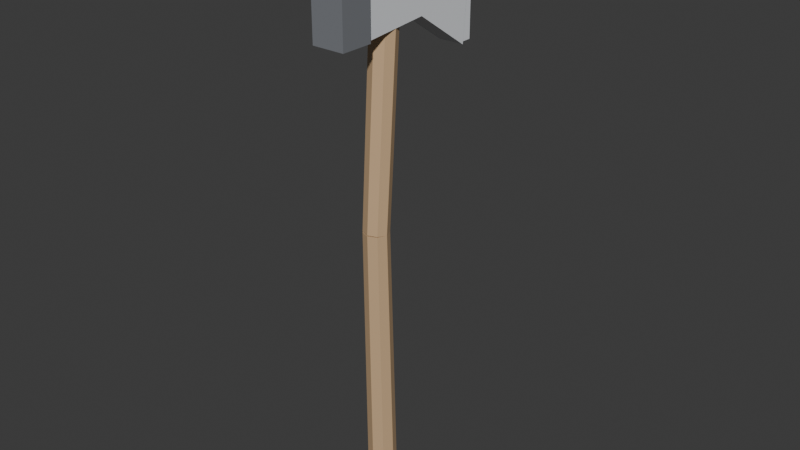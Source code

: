 # Source: Axe_1.blend  (saved by Blender 5.2.45; exported with 4.5.12 LTS)
import bpy
from mathutils import Matrix  # noqa: F401  (used for matrix-valued properties, if any)

bpy.ops.wm.read_factory_settings(use_empty=True)
scene = bpy.context.scene
scene.name = 'Scene'

# ---- collections
col_collection = bpy.data.collections.new('Collection'); scene.collection.children.link(col_collection)

# ---- materials (node trees are filled in below, after node groups)
mat_m_wood = bpy.data.materials.new('M_Wood')
mat_m_wood.diffuse_color = (0.62, 0.42, 0.24, 1.0)
mat_m_wooddark = bpy.data.materials.new('M_WoodDark')
mat_m_wooddark.diffuse_color = (0.36, 0.23, 0.14, 1.0)
mat_m_steel = bpy.data.materials.new('M_Steel')
mat_m_steel.diffuse_color = (0.8, 0.82, 0.85, 1.0)
mat_m_metaldark = bpy.data.materials.new('M_MetalDark')
mat_m_metaldark.diffuse_color = (0.2, 0.21, 0.23, 1.0)

# ---- material node trees
mat_m_wood.use_nodes = True; mat_m_wood.node_tree.nodes.clear()
_N = mat_m_wood.node_tree.nodes; _L = mat_m_wood.node_tree.links
n0 = _N.new('ShaderNodeBsdfPrincipled'); n0.name = 'Principled BSDF'; n0.location = (-200, 100)
n0.inputs[0].default_value = (0.62, 0.42, 0.24, 1.0)
n0.inputs[10].default_value = 0.005
n1 = _N.new('ShaderNodeOutputMaterial'); n1.name = 'Material Output'; n1.location = (200, 100)
_L.new(n0.outputs[0], n1.inputs[0])
n1.is_active_output = True
mat_m_wooddark.use_nodes = True; mat_m_wooddark.node_tree.nodes.clear()
_N = mat_m_wooddark.node_tree.nodes; _L = mat_m_wooddark.node_tree.links
n0 = _N.new('ShaderNodeBsdfPrincipled'); n0.name = 'Principled BSDF'; n0.location = (-200, 100)
n0.inputs[0].default_value = (0.36, 0.23, 0.14, 1.0)
n0.inputs[10].default_value = 0.005
n1 = _N.new('ShaderNodeOutputMaterial'); n1.name = 'Material Output'; n1.location = (200, 100)
_L.new(n0.outputs[0], n1.inputs[0])
n1.is_active_output = True
mat_m_steel.use_nodes = True; mat_m_steel.node_tree.nodes.clear()
_N = mat_m_steel.node_tree.nodes; _L = mat_m_steel.node_tree.links
n0 = _N.new('ShaderNodeBsdfPrincipled'); n0.name = 'Principled BSDF'; n0.location = (-200, 100)
n0.inputs[0].default_value = (0.8, 0.82, 0.85, 1.0)
n0.inputs[10].default_value = 0.005
n1 = _N.new('ShaderNodeOutputMaterial'); n1.name = 'Material Output'; n1.location = (200, 100)
_L.new(n0.outputs[0], n1.inputs[0])
n1.is_active_output = True
mat_m_metaldark.use_nodes = True; mat_m_metaldark.node_tree.nodes.clear()
_N = mat_m_metaldark.node_tree.nodes; _L = mat_m_metaldark.node_tree.links
n0 = _N.new('ShaderNodeBsdfPrincipled'); n0.name = 'Principled BSDF'; n0.location = (-200, 100)
n0.inputs[0].default_value = (0.2, 0.21, 0.23, 1.0)
n0.inputs[10].default_value = 0.005
n1 = _N.new('ShaderNodeOutputMaterial'); n1.name = 'Material Output'; n1.location = (200, 100)
_L.new(n0.outputs[0], n1.inputs[0])
n1.is_active_output = True

# ---- world
world_world = bpy.data.worlds.new('World'); scene.world = world_world
world_world.use_nodes = True; world_world.node_tree.nodes.clear()
_N = world_world.node_tree.nodes; _L = world_world.node_tree.links
n0 = _N.new('ShaderNodeOutputWorld'); n0.name = 'World Output'; n0.location = (200, 100)
n1 = _N.new('ShaderNodeBackground'); n1.name = 'Background'; n1.location = (-200, 100)
n1.inputs[0].default_value = (0.05088, 0.05088, 0.05088, 1.0)
_L.new(n1.outputs[0], n0.inputs[0])
n0.is_active_output = True
world_world.color = (0.05088, 0.05088, 0.05088)
world_world.sun_shadow_jitter_overblur = 0.0

# ---- meshes
me_axe_1_mesh = bpy.data.meshes.new('Axe_1_Mesh')
me_axe_1_mesh.from_pydata([(0.0, 0.02199, -0.1495), (0.0, 0.008995, 0.3004), (0.01556, 0.01555, -0.1497), (0.01344, 0.003432, 0.3003), (0.022, 0.0, -0.15), (0.019, -0.01, 0.3), (0.01556, -0.01555, -0.1503), (0.01344, -0.02343, 0.2997), (0.0, -0.02199, -0.1505), (0.0, -0.029, 0.2996), (-0.01556, -0.01555, -0.1503), (-0.01344, -0.02343, 0.2997), (-0.022, 0.0, -0.15), (-0.019, -0.01, 0.3), (-0.01556, 0.01555, -0.1497), (-0.01344, 0.003432, 0.3003), (0.0, 0.008959, 0.2988), (0.0, 0.03496, 0.6787), (0.01344, 0.003406, 0.2991), (0.01414, 0.02911, 0.6791), (0.019, -0.01, 0.3), (0.02, 0.015, 0.68), (0.01344, -0.02341, 0.3009), (0.01414, 0.0008884, 0.6809), (0.0, -0.02896, 0.3012), (0.0, -0.004957, 0.6813), (-0.01344, -0.02341, 0.3009), (-0.01414, 0.0008884, 0.6809), (-0.019, -0.01, 0.3), (-0.02, 0.015, 0.68), (-0.01344, 0.003406, 0.2991), (-0.01414, 0.02911, 0.6791), (0.0, 0.028, -0.17), (0.0, 0.028, -0.13), (0.0198, 0.0198, -0.17), (0.0198, 0.0198, -0.13), (0.028, 0.0, -0.17), (0.028, 0.0, -0.13), (0.0198, -0.0198, -0.17), (0.0198, -0.0198, -0.13), (0.0, -0.028, -0.17), (0.0, -0.028, -0.13), (-0.0198, -0.0198, -0.17), (-0.0198, -0.0198, -0.13), (-0.028, 0.0, -0.17), (-0.028, 0.0, -0.13), (-0.0198, 0.0198, -0.17), (-0.0198, 0.0198, -0.13), (-0.02, -0.06, 0.58), (0.02, -0.06, 0.58), (-0.02, 0.06, 0.59), (0.02, 0.06, 0.59), (-0.02, 0.15, 0.53), (0.02, 0.15, 0.53), (-0.02, 0.17, 0.75), (0.02, 0.17, 0.75), (-0.02, 0.06, 0.69), (0.02, 0.06, 0.69), (-0.02, -0.06, 0.7), (0.02, -0.06, 0.7), (-0.012, 0.156, 0.53), (-0.012, 0.156, 0.75), (-0.012, 0.176, 0.53), (-0.012, 0.176, 0.75), (0.012, 0.156, 0.53), (0.012, 0.156, 0.75), (0.012, 0.176, 0.53), (0.012, 0.176, 0.75), (-0.025, -0.095, 0.58), (-0.025, -0.095, 0.7), (-0.025, -0.045, 0.58), (-0.025, -0.045, 0.7), (0.025, -0.095, 0.58), (0.025, -0.095, 0.7), (0.025, -0.045, 0.58), (0.025, -0.045, 0.7)], [], [(0, 1, 3, 2), (2, 3, 5, 4), (4, 5, 7, 6), (6, 7, 9, 8), (8, 9, 11, 10), (10, 11, 13, 12), (3, 1, 15, 13, 11, 9, 7, 5), (12, 13, 15, 14), (14, 15, 1, 0), (0, 2, 4, 6, 8, 10, 12, 14), (16, 17, 19, 18), (18, 19, 21, 20), (20, 21, 23, 22), (22, 23, 25, 24), (24, 25, 27, 26), (26, 27, 29, 28), (19, 17, 31, 29, 27, 25, 23, 21), (28, 29, 31, 30), (30, 31, 17, 16), (16, 18, 20, 22, 24, 26, 28, 30), (32, 33, 35, 34), (34, 35, 37, 36), (36, 37, 39, 38), (38, 39, 41, 40), (40, 41, 43, 42), (42, 43, 45, 44), (35, 33, 47, 45, 43, 41, 39, 37), (44, 45, 47, 46), (46, 47, 33, 32), (32, 34, 36, 38, 40, 42, 44, 46), (58, 56, 54, 52, 50, 48), (49, 51, 53, 55, 57, 59), (48, 50, 51, 49), (50, 52, 53, 51), (52, 54, 55, 53), (54, 56, 57, 55), (56, 58, 59, 57), (58, 48, 49, 59), (60, 61, 63, 62), (62, 63, 67, 66), (66, 67, 65, 64), (64, 65, 61, 60), (62, 66, 64, 60), (67, 63, 61, 65), (68, 69, 71, 70), (70, 71, 75, 74), (74, 75, 73, 72), (72, 73, 69, 68), (70, 74, 72, 68), (75, 71, 69, 73)])
me_axe_1_mesh.polygons.foreach_set('material_index', [0, 0, 0, 0, 0, 0, 0, 0, 0, 0, 0, 0, 0, 0, 0, 0, 0, 0, 0, 0, 1, 1, 1, 1, 1, 1, 1, 1, 1, 1, 2, 2, 2, 2, 2, 2, 2, 2, 2, 2, 2, 2, 2, 2, 3, 3, 3, 3, 3, 3])
_uv = me_axe_1_mesh.uv_layers.new(name='UVMap')
_uv.uv.foreach_set('vector', [1.0, 0.5, 1.0, 1.0, 0.875, 1.0, 0.875, 0.5, 0.875, 0.5, 0.875, 1.0, 0.75, 1.0, 0.75, 0.5, 0.75, 0.5, 0.75, 1.0, 0.625, 1.0, 0.625, 0.5, 0.625, 0.5, 0.625, 1.0, 0.5, 1.0, 0.5, 0.5, 0.5, 0.5, 0.5, 1.0, 0.375, 1.0, 0.375, 0.5, 0.375, 0.5, 0.375, 1.0, 0.25, 1.0, 0.25, 0.5, 0.4197, 0.4197, 0.25, 0.49, 0.08029, 0.4197, 0.01, 0.25, 0.08029, 0.08029, 0.25, 0.01, 0.4197, 0.08029, 0.49, 0.25, 0.25, 0.5, 0.25, 1.0, 0.125, 1.0, 0.125, 0.5, 0.125, 0.5, 0.125, 1.0, 0.0, 1.0, 0.0, 0.5, 0.75, 0.49, 0.9197, 0.4197, 0.99, 0.25, 0.9197, 0.08029, 0.75, 0.01, 0.5803, 0.08029, 0.51, 0.25, 0.5803, 0.4197, 1.0, 0.5, 1.0, 1.0, 0.875, 1.0, 0.875, 0.5, 0.875, 0.5, 0.875, 1.0, 0.75, 1.0, 0.75, 0.5, 0.75, 0.5, 0.75, 1.0, 0.625, 1.0, 0.625, 0.5, 0.625, 0.5, 0.625, 1.0, 0.5, 1.0, 0.5, 0.5, 0.5, 0.5, 0.5, 1.0, 0.375, 1.0, 0.375, 0.5, 0.375, 0.5, 0.375, 1.0, 0.25, 1.0, 0.25, 0.5, 0.4197, 0.4197, 0.25, 0.49, 0.08029, 0.4197, 0.01, 0.25, 0.08029, 0.08029, 0.25, 0.01, 0.4197, 0.08029, 0.49, 0.25, 0.25, 0.5, 0.25, 1.0, 0.125, 1.0, 0.125, 0.5, 0.125, 0.5, 0.125, 1.0, 0.0, 1.0, 0.0, 0.5, 0.75, 0.49, 0.9197, 0.4197, 0.99, 0.25, 0.9197, 0.08029, 0.75, 0.01, 0.5803, 0.08029, 0.51, 0.25, 0.5803, 0.4197, 1.0, 0.5, 1.0, 1.0, 0.875, 1.0, 0.875, 0.5, 0.875, 0.5, 0.875, 1.0, 0.75, 1.0, 0.75, 0.5, 0.75, 0.5, 0.75, 1.0, 0.625, 1.0, 0.625, 0.5, 0.625, 0.5, 0.625, 1.0, 0.5, 1.0, 0.5, 0.5, 0.5, 0.5, 0.5, 1.0, 0.375, 1.0, 0.375, 0.5, 0.375, 0.5, 0.375, 1.0, 0.25, 1.0, 0.25, 0.5, 0.4197, 0.4197, 0.25, 0.49, 0.08029, 0.4197, 0.01, 0.25, 0.08029, 0.08029, 0.25, 0.01, 0.4197, 0.08029, 0.49, 0.25, 0.25, 0.5, 0.25, 1.0, 0.125, 1.0, 0.125, 0.5, 0.125, 0.5, 0.125, 1.0, 0.0, 1.0, 0.0, 0.5, 0.75, 0.49, 0.9197, 0.4197, 0.99, 0.25, 0.9197, 0.08029, 0.75, 0.01, 0.5803, 0.08029, 0.51, 0.25, 0.5803, 0.4197, 0.0, 0.0, 0.0, 0.0, 0.0, 0.0, 0.0, 0.0, 0.0, 0.0, 0.0, 0.0, 0.0, 0.0, 0.0, 0.0, 0.0, 0.0, 0.0, 0.0, 0.0, 0.0, 0.0, 0.0, 0.0, 0.0, 0.0, 0.0, 0.0, 0.0, 0.0, 0.0, 0.0, 0.0, 0.0, 0.0, 0.0, 0.0, 0.0, 0.0, 0.0, 0.0, 0.0, 0.0, 0.0, 0.0, 0.0, 0.0, 0.0, 0.0, 0.0, 0.0, 0.0, 0.0, 0.0, 0.0, 0.0, 0.0, 0.0, 0.0, 0.0, 0.0, 0.0, 0.0, 0.0, 0.0, 0.0, 0.0, 0.0, 0.0, 0.0, 0.0, 0.375, 0.0, 0.625, 0.0, 0.625, 0.25, 0.375, 0.25, 0.375, 0.25, 0.625, 0.25, 0.625, 0.5, 0.375, 0.5, 0.375, 0.5, 0.625, 0.5, 0.625, 0.75, 0.375, 0.75, 0.375, 0.75, 0.625, 0.75, 0.625, 1.0, 0.375, 1.0, 0.125, 0.5, 0.375, 0.5, 0.375, 0.75, 0.125, 0.75, 0.625, 0.5, 0.875, 0.5, 0.875, 0.75, 0.625, 0.75, 0.375, 0.0, 0.625, 0.0, 0.625, 0.25, 0.375, 0.25, 0.375, 0.25, 0.625, 0.25, 0.625, 0.5, 0.375, 0.5, 0.375, 0.5, 0.625, 0.5, 0.625, 0.75, 0.375, 0.75, 0.375, 0.75, 0.625, 0.75, 0.625, 1.0, 0.375, 1.0, 0.125, 0.5, 0.375, 0.5, 0.375, 0.75, 0.125, 0.75, 0.625, 0.5, 0.875, 0.5, 0.875, 0.75, 0.625, 0.75])
me_axe_1_mesh.materials.append(mat_m_wood)
me_axe_1_mesh.materials.append(mat_m_wooddark)
me_axe_1_mesh.materials.append(mat_m_steel)
me_axe_1_mesh.materials.append(mat_m_metaldark)
me_axe_1_mesh.update()

# ---- objects
ob_axe_1_mesh = bpy.data.objects.new('Axe_1_Mesh', me_axe_1_mesh)

# ---- transforms, parenting, visibility, modifiers, constraints
ob_axe_1_mesh.location = (0.0, 0.0, 0.0)
ob_axe_1_mesh.rotation_mode = 'QUATERNION'
ob_axe_1_mesh.rotation_quaternion = (1.0, 0.0, 0.0, 0.0)

# ---- collection membership
col_collection.objects.link(ob_axe_1_mesh)

# ---- scene / render settings (as saved in the file)
scene.frame_start = 1; scene.frame_end = 250; scene.frame_set(1)
scene.render.engine = 'BLENDER_EEVEE_NEXT'
scene.render.bake_bias = 0.0
scene.render.bake_samples = 0
scene.render.compositor_device = 'GPU'
scene.eevee.use_volume_custom_range = False
scene.eevee.fast_gi_thickness_near = 0.1
scene.eevee.fast_gi_thickness_far = 0.0
scene.eevee.ray_tracing_options.screen_trace_thickness = 0.1
bpy.context.view_layer.update()

# ---- added for rendering (the .blend has no active camera and no usable light): camera, sun
cam_auto = bpy.data.cameras.new('AutoCamera')
cam_auto.lens = 50.0
cam_auto.sensor_width = 36.0
cam_auto.clip_end = 1000.0
ob_auto_camera = bpy.data.objects.new('AutoCamera', cam_auto)
scene.collection.objects.link(ob_auto_camera)
ob_auto_camera.location = (0.888879, -1.02615, 1.0011)
ob_auto_camera.rotation_euler = (1.09748, -7.21219e-08, 0.694738)
scene.camera = ob_auto_camera
light_auto_sun = bpy.data.lights.new('AutoSun', 'SUN')
light_auto_sun.energy = 3.0
light_auto_sun.angle = 0.0523599
ob_auto_sun = bpy.data.objects.new('AutoSun', light_auto_sun)
scene.collection.objects.link(ob_auto_sun)
ob_auto_sun.rotation_euler = (0.872665, 0.174533, 0.523599)
bpy.context.view_layer.update()
